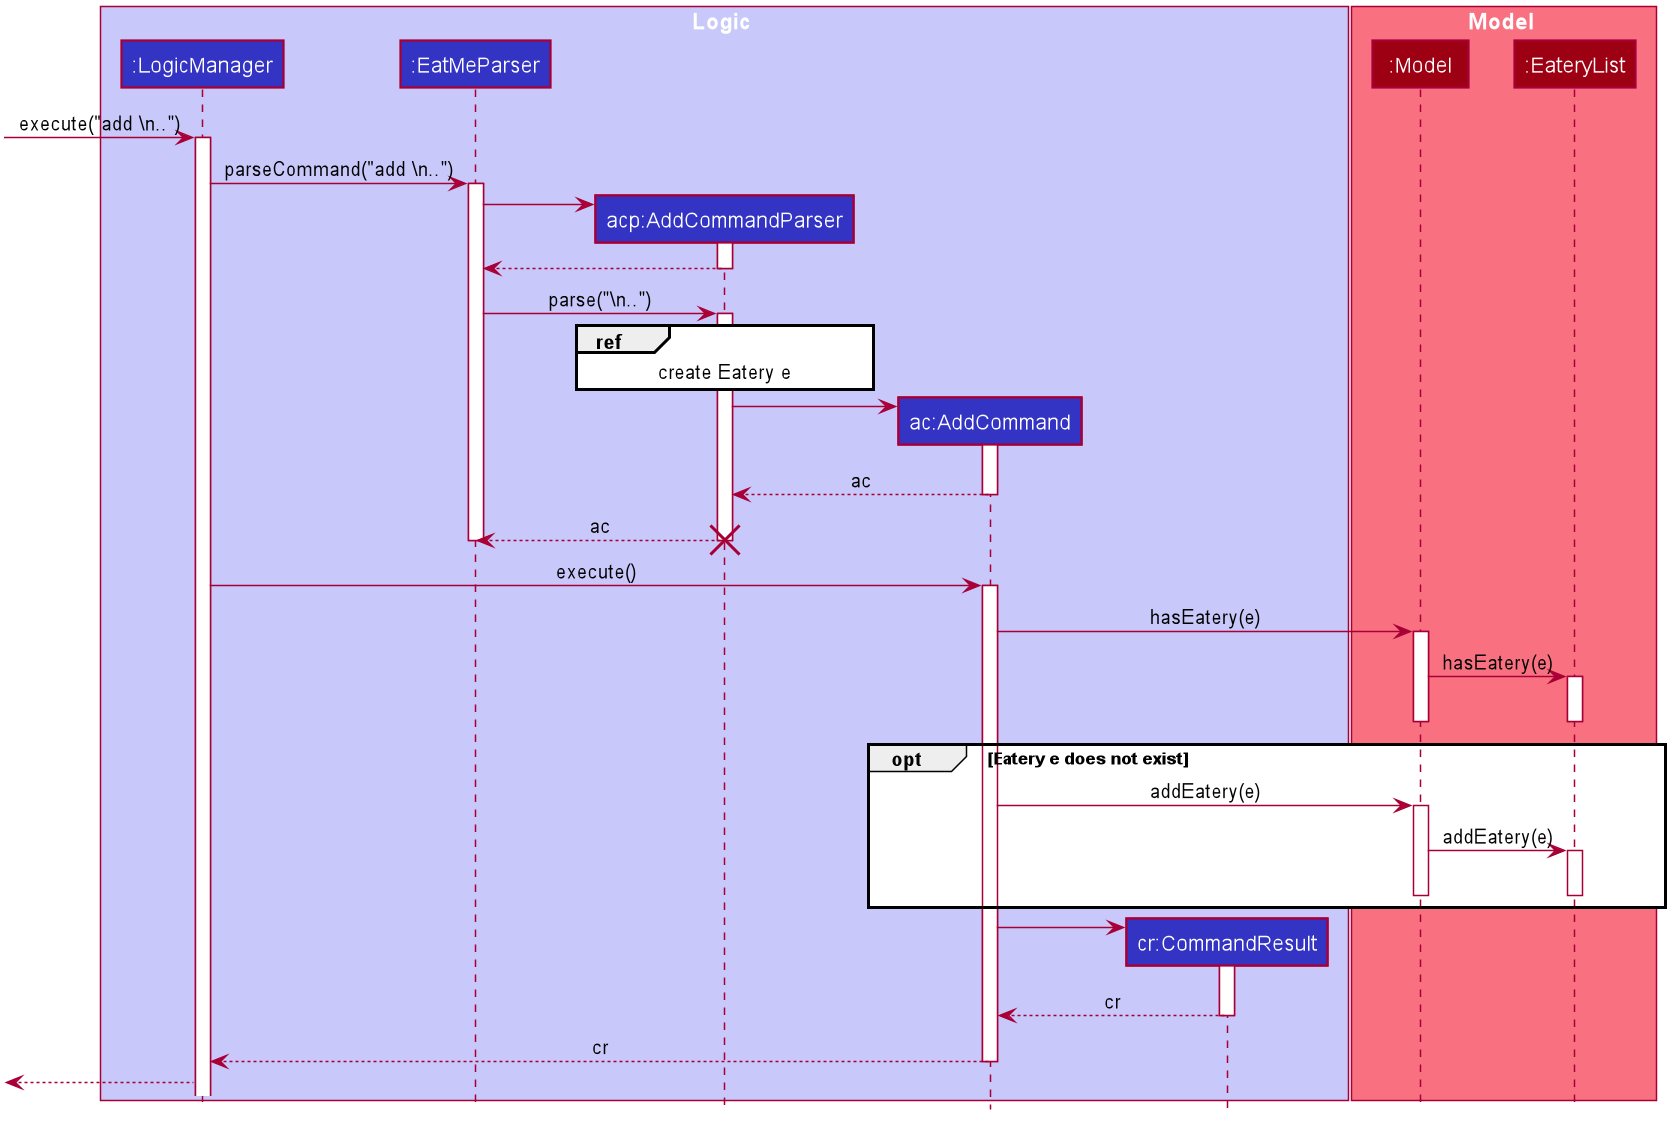

The diagram above was rendered by PlantUML. Its source (embedded in the PNG):
@startuml








skinparam BackgroundColor #FFFFFFF

skinparam Shadowing false

skinparam Class {
    FontColor #FFFFFF
    BorderThickness 1
    BorderColor #FFFFFF
    StereotypeFontColor #FFFFFF
    FontName Arial
}

skinparam Actor {
    BorderColor #000000
    Color #000000
    FontName Arial
}

skinparam Sequence {
    MessageAlign center
    BoxFontSize 15
    BoxPadding 0
    BoxFontColor #FFFFFF
    FontName Arial
}

skinparam Participant {
    FontColor #FFFFFFF
    Padding 20
}

skinparam MinClassWidth 50
skinparam ParticipantPadding 10
skinparam Shadowing false
skinparam DefaultTextAlignment center
skinparam packageStyle Rectangle

hide footbox
hide members
hide circle
box Logic #C8C8FA
	participant ":LogicManager" #3333C4
	participant ":EatMeParser" #3333C4
	participant "acp:AddCommandParser" #3333C4
	participant "ac:AddCommand" #3333C4
	participant "cr:CommandResult" #3333C4
end box

box Model #F97181
	participant ":Model" #9D0012
	participant ":EateryList" #9D0012
end box

[-> ":LogicManager" : execute("add \\n..")
activate ":LogicManager"

":LogicManager" -> ":EatMeParser" : parseCommand("add \\n..")
activate ":EatMeParser"

create "acp:AddCommandParser"
":EatMeParser" -> "acp:AddCommandParser"
activate "acp:AddCommandParser"
"acp:AddCommandParser" --> ":EatMeParser"
deactivate "acp:AddCommandParser"

":EatMeParser" -> "acp:AddCommandParser" : parse("\\n..")
activate "acp:AddCommandParser"
ref over "acp:AddCommandParser" : create Eatery e

create "ac:AddCommand"
"acp:AddCommandParser" -> "ac:AddCommand"
activate "ac:AddCommand"
"ac:AddCommand" --> "acp:AddCommandParser" : ac
deactivate "ac:AddCommand"

"acp:AddCommandParser" --> ":EatMeParser" : ac
deactivate "acp:AddCommandParser"
destroy "acp:AddCommandParser"
deactivate ":EatMeParser"

":LogicManager" -> "ac:AddCommand" : execute()
activate "ac:AddCommand"
"ac:AddCommand" -> ":Model" : hasEatery(e)
activate ":Model"
":Model" -> ":EateryList" : hasEatery(e)
activate ":EateryList"
deactivate ":Model"
deactivate ":EateryList"

opt Eatery e does not exist
	"ac:AddCommand" -> ":Model" : addEatery(e)
	activate ":Model"
	":Model" -> ":EateryList" : addEatery(e)
	activate ":EateryList"
	deactivate ":Model"
	deactivate ":EateryList"
end

create "cr:CommandResult"
"ac:AddCommand" -> "cr:CommandResult"
activate "cr:CommandResult"
"cr:CommandResult" --> "ac:AddCommand" : cr
deactivate "cr:CommandResult"
"ac:AddCommand" --> ":LogicManager" : cr
deactivate "ac:AddCommand"


[<-- ":LogicManager"
@enduml